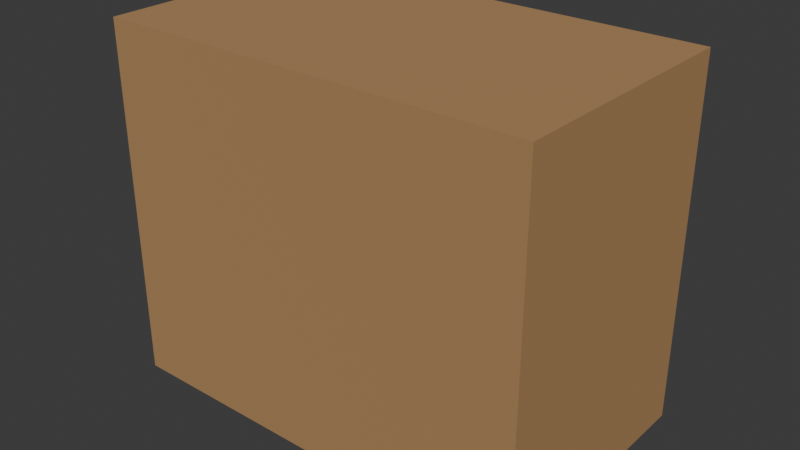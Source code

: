 # Source: loot_crate.blend  (saved by Blender 5.2.45; exported with 4.5.12 LTS)
import bpy
from mathutils import Matrix  # noqa: F401  (used for matrix-valued properties, if any)

bpy.ops.wm.read_factory_settings(use_empty=True)
scene = bpy.context.scene
scene.name = 'Scene'

# ---- collections
col_collection = bpy.data.collections.new('Collection'); scene.collection.children.link(col_collection)

# ---- materials (node trees are filled in below, after node groups)
mat_dd_wood_matte = bpy.data.materials.new('DD_Wood_Matte')
mat_dd_wood_matte.diffuse_color = (0.42, 0.24, 0.1, 1.0)

# ---- material node trees
mat_dd_wood_matte.use_nodes = True; mat_dd_wood_matte.node_tree.nodes.clear()
_N = mat_dd_wood_matte.node_tree.nodes; _L = mat_dd_wood_matte.node_tree.links
n0 = _N.new('ShaderNodeBsdfPrincipled'); n0.name = 'Principled BSDF'; n0.location = (-200, 100)
n0.inputs[0].default_value = (0.42, 0.24, 0.1, 1.0)
n0.inputs[2].default_value = 1.0
n0.inputs[10].default_value = 0.005
n1 = _N.new('ShaderNodeOutputMaterial'); n1.name = 'Material Output'; n1.location = (200, 100)
_L.new(n0.outputs[0], n1.inputs[0])
n1.is_active_output = True

# ---- world
world_world = bpy.data.worlds.new('World'); scene.world = world_world
world_world.use_nodes = True; world_world.node_tree.nodes.clear()
_N = world_world.node_tree.nodes; _L = world_world.node_tree.links
n0 = _N.new('ShaderNodeOutputWorld'); n0.name = 'World Output'; n0.location = (200, 100)
n1 = _N.new('ShaderNodeBackground'); n1.name = 'Background'; n1.location = (-200, 100)
n1.inputs[0].default_value = (0.05088, 0.05088, 0.05088, 1.0)
_L.new(n1.outputs[0], n0.inputs[0])
n0.is_active_output = True
world_world.color = (0.05088, 0.05088, 0.05088)
world_world.sun_shadow_jitter_overblur = 0.0

# ---- meshes
me_cube_001 = bpy.data.meshes.new('Cube.001')
me_cube_001.from_pydata([(-0.6, -0.35, -0.5), (-0.6, -0.35, 0.5), (-0.6, 0.35, -0.5), (-0.6, 0.35, 0.5), (0.6, -0.35, -0.5), (0.6, -0.35, 0.5), (0.6, 0.35, -0.5), (0.6, 0.35, 0.5)], [], [(0, 1, 3, 2), (2, 3, 7, 6), (6, 7, 5, 4), (4, 5, 1, 0), (2, 6, 4, 0), (7, 3, 1, 5)])
_uv = me_cube_001.uv_layers.new(name='UVMap')
_uv.uv.foreach_set('vector', [0.375, 0.0, 0.625, 0.0, 0.625, 0.25, 0.375, 0.25, 0.375, 0.25, 0.625, 0.25, 0.625, 0.5, 0.375, 0.5, 0.375, 0.5, 0.625, 0.5, 0.625, 0.75, 0.375, 0.75, 0.375, 0.75, 0.625, 0.75, 0.625, 1.0, 0.375, 1.0, 0.125, 0.5, 0.375, 0.5, 0.375, 0.75, 0.125, 0.75, 0.625, 0.5, 0.875, 0.5, 0.875, 0.75, 0.625, 0.75])
me_cube_001.materials.append(mat_dd_wood_matte)
me_cube_001.update()

# ---- objects
ob_dd_prop_lootcrate = bpy.data.objects.new('DD_Prop_LootCrate', me_cube_001)

# ---- transforms, parenting, visibility, modifiers, constraints
ob_dd_prop_lootcrate.location = (0.0, 0.0, 0.5)

# ---- collection membership
col_collection.objects.link(ob_dd_prop_lootcrate)

# ---- scene / render settings (as saved in the file)
scene.frame_start = 1; scene.frame_end = 250; scene.frame_set(1)
scene.render.engine = 'BLENDER_EEVEE_NEXT'
scene.render.bake_bias = 0.0
scene.render.bake_samples = 0
scene.render.compositor_device = 'GPU'
scene.eevee.use_volume_custom_range = False
scene.eevee.fast_gi_thickness_near = 0.1
scene.eevee.fast_gi_thickness_far = 0.0
scene.eevee.ray_tracing_options.screen_trace_thickness = 0.1
bpy.context.view_layer.update()

# ---- added for rendering (the .blend has no active camera and no usable light): camera, sun
cam_auto = bpy.data.cameras.new('AutoCamera')
cam_auto.lens = 50.0
cam_auto.sensor_width = 36.0
cam_auto.clip_end = 1000.0
ob_auto_camera = bpy.data.objects.new('AutoCamera', cam_auto)
scene.collection.objects.link(ob_auto_camera)
ob_auto_camera.location = (1.58373, -1.90048, 1.76698)
ob_auto_camera.rotation_euler = (1.09748, -7.21219e-08, 0.694738)
scene.camera = ob_auto_camera
light_auto_sun = bpy.data.lights.new('AutoSun', 'SUN')
light_auto_sun.energy = 3.0
light_auto_sun.angle = 0.0523599
ob_auto_sun = bpy.data.objects.new('AutoSun', light_auto_sun)
scene.collection.objects.link(ob_auto_sun)
ob_auto_sun.rotation_euler = (0.872665, 0.174533, 0.523599)
bpy.context.view_layer.update()

